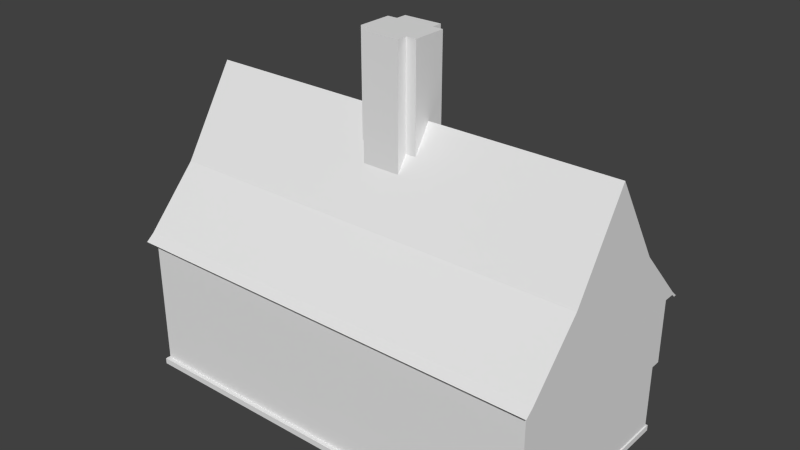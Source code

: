 # Source: Bighouse.blend  (saved by Blender 2.71.0; exported with 4.5.12 LTS)
import bpy
from mathutils import Matrix  # noqa: F401  (used for matrix-valued properties, if any)

bpy.ops.wm.read_factory_settings(use_empty=True)
scene = bpy.context.scene
scene.name = 'Scene'

# ---- collections
col_collection_1 = bpy.data.collections.new('Collection 1'); scene.collection.children.link(col_collection_1)

# ---- world
world_world = bpy.data.worlds.new('World'); scene.world = world_world
world_world.color = (0.05088, 0.05088, 0.05088)
world_world.use_sun_shadow = False
world_world.sun_shadow_jitter_overblur = 0.0
world_world.cycles.sampling_method = 'MANUAL'
world_world.cycles.sample_map_resolution = 256

# ---- meshes
me_plane_002 = bpy.data.meshes.new('Plane.002')
me_plane_002.from_pydata([(-7.248, -4.048, 0.0), (5.248, -4.048, 0.0), (-7.248, 2.048, 0.0), (5.248, 2.048, 0.0), (-7.248, -4.048, 2.083), (5.248, -4.048, 2.083), (-7.248, 2.048, 2.083), (5.248, 2.048, 2.083), (-7.248, -4.048, 4.216), (5.248, -4.048, 4.216), (-7.248, 2.353, 4.216), (5.248, 2.353, 4.216), (-7.248, 2.353, 2.083), (5.248, 2.353, 2.083), (5.248, -4.048, 4.216), (-7.248, -4.048, 4.216), (5.248, 2.048, 0.176), (-7.248, 2.048, 0.176), (5.248, -4.048, 0.176), (-7.248, -4.048, 0.176), (-7.248, -4.048, 0.0), (5.248, -4.048, 0.0), (-7.248, 2.048, 0.0), (5.248, 2.048, 0.0), (5.248, 2.048, 0.176), (-7.248, 2.048, 0.176), (5.248, -4.048, 0.176), (-7.248, -4.048, 0.176), (-7.248, -4.048, 0.0), (5.248, -4.048, 0.0), (-7.248, 2.048, 0.0), (5.248, 2.048, 0.0), (5.248, 2.048, 0.176), (-7.248, 2.048, 0.176), (5.248, -4.048, 0.176), (-7.248, -4.048, 0.176), (5.248, 2.048, 0.0), (-7.248, 2.048, 0.0), (-7.248, 2.048, 0.176), (5.248, 2.048, 0.176), (5.248, -4.048, 0.0), (5.248, 2.048, 0.0), (5.248, 2.048, 0.176), (5.248, -4.048, 0.176), (-7.248, -4.048, 0.0), (5.248, -4.048, 0.0), (5.248, -4.048, 0.176), (-7.248, -4.048, 0.176), (-7.248, 2.048, 0.0), (-7.248, -4.048, 0.0), (-7.248, -4.048, 0.176), (-7.248, 2.048, 0.176), (5.287, 2.112, 0.0), (-7.302, 2.112, 0.0), (-7.302, 2.112, 0.176), (5.287, 2.112, 0.176), (5.287, -4.175, 0.0), (5.287, 2.112, 0.0), (5.287, 2.112, 0.176), (5.287, -4.175, 0.176), (-7.302, -4.175, 0.0), (5.287, -4.175, 0.0), (5.287, -4.175, 0.176), (-7.302, -4.175, 0.176), (-7.302, 2.112, 0.0), (-7.302, -4.175, 0.0), (-7.302, -4.175, 0.176), (-7.302, 2.112, 0.176), (-7.401, -4.048, 4.216), (-7.401, 2.353, 4.216), (-7.401, -0.8476, 8.484), (5.401, -4.048, 4.216), (5.401, 2.353, 4.216), (5.401, -0.8476, 8.484), (-7.248, -4.048, 4.303), (5.248, -4.048, 4.303), (-7.248, 2.353, 4.303), (5.248, 2.353, 4.303), (-7.248, -0.8476, 8.571), (5.248, -0.8476, 8.571), (-7.401, -4.048, 4.303), (-7.401, 2.353, 4.303), (-7.401, -0.8476, 8.571), (5.401, -4.048, 4.303), (5.401, 2.353, 4.303), (5.401, -0.8476, 8.571), (-7.248, 2.353, 4.216), (5.248, 2.353, 4.216), (-7.401, -4.048, 4.216), (-7.401, 2.353, 4.216), (5.401, -4.048, 4.216), (5.401, 2.353, 4.216), (-7.248, -4.048, 4.303), (5.248, -4.048, 4.303), (-7.248, 2.353, 4.303), (5.248, 2.353, 4.303), (-7.401, -4.048, 4.303), (-7.401, 2.353, 4.303), (5.401, -4.048, 4.303), (5.401, 2.353, 4.303), (5.248, -4.048, 4.216), (-7.248, -4.048, 4.216), (-7.248, 2.353, 4.216), (5.248, 2.353, 4.216), (-7.401, -4.048, 4.216), (-7.401, 2.353, 4.216), (5.401, -4.048, 4.216), (5.401, 2.353, 4.216), (-7.248, -4.048, 4.303), (5.248, -4.048, 4.303), (-7.248, 2.353, 4.303), (5.248, 2.353, 4.303), (-7.401, -4.048, 4.303), (-7.401, 2.353, 4.303), (5.401, -4.048, 4.303), (5.401, 2.353, 4.303), (5.248, -4.048, 4.216), (-7.248, -4.048, 4.216), (-7.248, 2.353, 4.216), (5.248, 2.353, 4.216), (-7.401, -4.048, 4.216), (-7.401, 2.353, 4.216), (5.401, -4.048, 4.216), (5.401, 2.353, 4.216), (-7.248, -4.048, 4.303), (5.248, -4.048, 4.303), (-7.248, 2.353, 4.303), (5.248, 2.353, 4.303), (-7.401, -4.048, 4.303), (-7.401, 2.353, 4.303), (5.401, -4.048, 4.303), (5.401, 2.353, 4.303), (5.248, 2.483, 4.104), (-7.248, 2.483, 4.104), (-7.401, 2.483, 4.104), (-7.401, 2.568, 4.111), (5.401, 2.568, 4.111), (5.401, 2.483, 4.104), (-7.248, -4.178, 4.104), (5.248, -4.178, 4.104), (5.401, -4.178, 4.104), (5.401, -4.289, 4.108), (-7.401, -4.289, 4.108), (-7.401, -4.178, 4.104), (5.401, -2.485, 5.981), (-7.401, 0.7249, 5.981), (5.401, 0.7902, 5.981), (5.401, -2.42, 5.981), (-7.401, -2.42, 5.981), (-7.401, 0.7902, 5.981), (5.401, 0.7249, 5.981), (-7.401, -2.485, 5.981), (-0.09125, -2.485, 5.981), (-0.4039, -2.485, 5.981), (-1.533, -2.485, 5.981), (-1.828, -2.485, 5.981), (-1.828, -0.8476, 8.571), (-0.09125, -0.8476, 8.571), (-1.828, 0.7902, 5.981), (-1.533, 0.7902, 5.981), (-0.4039, 0.7902, 5.981), (-0.09124, 0.7902, 5.981), (-1.533, -1.651, 7.301), (-0.4039, -0.0184, 7.259), (-0.4039, -1.651, 7.301), (-1.533, -0.0184, 7.259), (-0.4039, -0.3377, 7.764), (-1.533, -1.355, 7.768), (-0.09125, -1.355, 7.768), (-1.828, -0.3377, 7.764), (-0.4039, -1.355, 7.768), (-1.828, -1.355, 7.768), (-1.533, -0.3377, 7.764), (-0.09124, -0.3377, 7.764), (-1.533, -0.3377, 10.79), (-0.4039, -1.651, 10.79), (-1.828, -0.3377, 10.79), (-1.533, -1.651, 10.79), (-1.533, -0.0184, 10.79), (-0.4039, -0.0184, 10.79), (-1.828, -1.355, 10.79), (-0.09124, -0.3377, 10.79), (-0.09125, -1.355, 10.79), (-1.828, -0.8476, 10.79), (-0.4039, -1.355, 10.79), (-0.09125, -0.8476, 10.79), (-1.533, -1.355, 10.79), (-0.4039, -0.3377, 10.79), (-1.0, 2.048, 2.083), (-1.0, 2.048, 0.176), (-1.0, 2.048, 0.176), (-0.6095, 2.048, 0.176), (-1.391, 2.048, 0.176), (-1.391, 2.048, 0.176), (-0.6095, 2.048, 0.176), (-1.391, 2.048, 2.023), (-1.0, 2.048, 0.176), (-1.0, 2.048, 2.083), (-1.391, 2.048, 0.176), (-0.6095, 2.048, 0.176), (-7.248, 2.048, 2.083), (5.248, 2.048, 2.083), (5.248, 2.048, 0.176), (-7.248, 2.048, 0.176), (5.248, 2.048, 0.176), (-7.248, 2.048, 0.176), (-7.248, 2.048, 2.083), (5.248, 2.048, 2.083), (5.248, 2.048, 0.176), (-7.248, 2.048, 0.176), (-7.248, 2.048, 2.083), (5.248, 2.048, 2.083), (-0.3752, 2.353, 4.216), (-0.3752, 2.353, 2.083), (-0.3752, 2.353, 4.216), (-0.3752, 2.353, 4.216), (-0.3752, 2.353, 4.216), (-0.3752, 2.483, 4.104), (-0.3752, 2.048, 2.083), (-0.3752, 2.048, 2.083), (-0.3752, 2.048, 0.176), (-0.3752, 2.048, 0.176), (-0.3752, 2.048, 2.083), (-0.3752, 2.048, 0.176), (-1.502, 2.048, 2.083), (-1.502, 2.048, 0.176), (-0.5873, 2.048, 2.083), (-0.5873, 2.048, 0.176), (-1.502, 2.112, 2.083), (-1.502, 2.112, 0.176), (-0.5873, 2.112, 2.083), (-0.5873, 2.112, 0.176)], [], [(0, 2, 3, 1), (18, 16, 7, 5), (19, 18, 5, 4), (17, 19, 4, 6), (86, 89, 105, 102), (4, 5, 9, 8), (7, 13, 11, 9, 5), (12, 213, 13, 7, 218, 6), (147, 73, 85, 144), (144, 152, 153, 154, 155, 151, 80, 74, 75, 83), (73, 150, 146, 85), (17, 192, 189, 191, 16, 24, 25), (16, 18, 26, 24), (18, 19, 27, 26), (19, 17, 25, 27), (25, 24, 32, 33), (24, 26, 34, 32), (26, 27, 35, 34), (27, 25, 33, 35), (3, 2, 22, 23), (1, 3, 23, 21), (0, 1, 21, 20), (2, 0, 20, 22), (64, 65, 66, 67), (60, 61, 62, 63), (56, 57, 58, 59), (52, 53, 54, 55), (23, 22, 30, 31), (21, 23, 31, 29), (20, 21, 29, 28), (22, 20, 28, 30), (49, 50, 66, 65), (30, 37, 36, 31), (33, 38, 37, 30), (32, 39, 38, 33), (31, 36, 39, 32), (39, 36, 52, 55), (31, 41, 40, 29), (32, 42, 41, 31), (34, 43, 42, 32), (29, 40, 43, 34), (51, 48, 64, 67), (29, 45, 44, 28), (34, 46, 45, 29), (35, 47, 46, 34), (28, 44, 47, 35), (44, 45, 61, 60), (28, 49, 48, 30), (35, 50, 49, 28), (33, 51, 50, 35), (30, 48, 51, 33), (37, 38, 54, 53), (42, 43, 59, 58), (40, 41, 57, 56), (47, 44, 60, 63), (45, 46, 62, 61), (50, 51, 67, 66), (38, 39, 55, 54), (48, 49, 65, 64), (36, 37, 53, 52), (43, 40, 56, 59), (41, 42, 58, 57), (46, 47, 63, 62), (10, 8, 68, 69), (9, 11, 72, 71), (69, 68, 148, 145), (69, 145, 149, 81), (93, 92, 108, 109), (147, 150, 73), (10, 12, 6, 4, 8), (75, 74, 92, 93), (83, 75, 93, 98), (148, 68, 80, 151), (81, 76, 94, 97), (74, 80, 96, 92), (10, 69, 89, 86), (72, 11, 87, 91), (80, 68, 88, 96), (71, 83, 98, 90), (77, 84, 99, 95), (76, 77, 95, 94), (68, 8, 15, 88), (212, 10, 86, 214), (69, 81, 97, 89), (8, 9, 14, 15), (84, 72, 91, 99), (9, 71, 90, 14), (113, 110, 126, 129), (104, 101, 117, 120), (94, 95, 111, 110), (96, 88, 104, 112), (15, 14, 100, 101), (95, 99, 115, 111), (92, 96, 112, 108), (91, 87, 103, 107), (88, 15, 101, 104), (97, 94, 110, 113), (89, 97, 113, 105), (90, 98, 114, 106), (214, 86, 102, 215), (98, 93, 109, 114), (99, 91, 107, 115), (14, 90, 106, 100), (105, 113, 129, 121), (215, 102, 118, 216), (106, 114, 130, 122), (110, 111, 127, 126), (114, 109, 125, 130), (115, 107, 123, 131), (100, 106, 122, 116), (102, 105, 121, 118), (101, 100, 116, 117), (112, 104, 120, 128), (109, 108, 124, 125), (111, 115, 131, 127), (108, 112, 128, 124), (107, 103, 119, 123), (132, 217, 133, 134, 135, 136, 137), (216, 217, 132, 119), (121, 134, 133, 118), (129, 135, 134, 121), (135, 129, 126, 127, 131, 136), (123, 137, 136, 131), (119, 132, 137, 123), (138, 139, 140, 141, 142, 143), (116, 139, 138, 117), (122, 140, 139, 116), (130, 141, 140, 122), (141, 130, 125, 124, 128, 142), (120, 143, 142, 128), (117, 138, 143, 120), (145, 70, 82, 149), (76, 81, 149, 158, 159, 160, 161, 146, 84, 77), (150, 72, 84, 146), (71, 72, 150, 147), (71, 147, 144, 83), (145, 148, 70), (70, 148, 151, 82), (166, 163, 179, 187), (159, 158, 149, 82, 78, 156, 169, 172, 165, 163, 166, 173, 157, 79, 85, 146, 161, 160), (153, 152, 144, 85, 79, 157, 168, 170, 164, 162, 167, 171, 156, 78, 82, 151, 155, 154), (164, 170, 184, 175), (170, 168, 182, 184), (162, 164, 175, 177), (157, 173, 181, 185), (168, 157, 185, 182), (165, 172, 174, 178), (173, 166, 187, 181), (172, 169, 176, 174), (163, 165, 178, 179), (167, 162, 177, 186), (171, 167, 186, 180), (156, 171, 180, 183), (169, 156, 183, 176), (178, 174, 176, 183, 180, 186, 177, 175, 184, 182, 185, 181, 187, 179), (191, 189, 190, 194), (189, 192, 193, 190), (194, 190, 196, 199), (190, 193, 198, 196), (218, 7, 201, 219), (201, 16, 204, 207), (220, 16, 202, 221), (207, 204, 208, 211), (25, 200, 206, 205), (220, 25, 205, 223), (219, 201, 207, 222), (205, 206, 210, 209), (11, 212, 214, 87), (87, 214, 215, 103), (103, 215, 216, 119), (118, 133, 217, 216), (6, 218, 219, 200), (25, 220, 221, 203), (16, 220, 223, 204), (200, 219, 222, 206), (227, 225, 229, 231), (229, 228, 230, 231), (224, 226, 230, 228), (226, 227, 231, 230), (225, 224, 228, 229), (13, 213, 12, 10, 212, 11), (210, 211, 208, 38), (223, 205, 209, 38), (222, 207, 211, 210), (204, 223, 38, 208), (206, 222, 210)])
me_plane_002.use_remesh_preserve_volume = False
me_plane_002.use_remesh_preserve_attributes = False
me_plane_002.use_mirror_vertex_groups = False
me_plane_002.update()

# ---- objects
ob_plane = bpy.data.objects.new('Plane', me_plane_002)

# ---- transforms, parenting, visibility, modifiers, constraints
ob_plane.location = (1.007, 0.9812, 0.01236)
ob_plane.lineart.crease_threshold = 0.0

# ---- collection membership
col_collection_1.objects.link(ob_plane)

# ---- scene / render settings (as saved in the file)
scene.frame_start = 1; scene.frame_end = 250; scene.frame_set(1)
scene.render.engine = 'BLENDER_EEVEE_NEXT'
scene.render.resolution_percentage = 50
scene.render.dither_intensity = 0.0
scene.cycles.use_denoising = False
scene.cycles.samples = 10
scene.cycles.sampling_pattern = 'TABULATED_SOBOL'
scene.cycles.light_sampling_threshold = 0.0
scene.cycles.use_adaptive_sampling = False
scene.cycles.use_light_tree = False
scene.cycles.blur_glossy = 0.0
scene.cycles.volume_bounces = 1
scene.cycles.pixel_filter_type = 'GAUSSIAN'
scene.cycles.sample_clamp_indirect = 0.0
scene.view_settings.view_transform = 'Standard'
bpy.context.view_layer.update()

# ---- added for rendering (the .blend has no active camera and no usable light): camera, sun
cam_auto = bpy.data.cameras.new('AutoCamera')
cam_auto.lens = 50.0
cam_auto.sensor_width = 36.0
cam_auto.clip_end = 1000.0
ob_auto_camera = bpy.data.objects.new('AutoCamera', cam_auto)
scene.collection.objects.link(ob_auto_camera)
ob_auto_camera.location = (16.7459, -19.9654, 18.7976)
ob_auto_camera.rotation_euler = (1.09748, -7.21219e-08, 0.694738)
scene.camera = ob_auto_camera
light_auto_sun = bpy.data.lights.new('AutoSun', 'SUN')
light_auto_sun.energy = 3.0
light_auto_sun.angle = 0.0523599
ob_auto_sun = bpy.data.objects.new('AutoSun', light_auto_sun)
scene.collection.objects.link(ob_auto_sun)
ob_auto_sun.rotation_euler = (0.872665, 0.174533, 0.523599)
bpy.context.view_layer.update()
